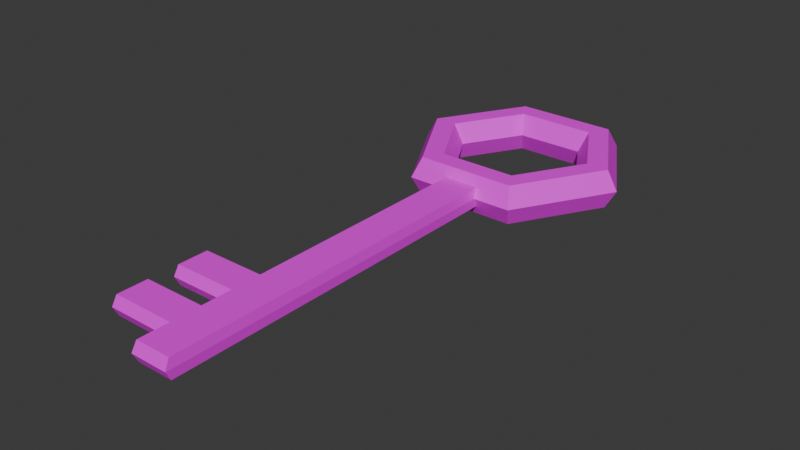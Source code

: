 # Source: Obj_Key_Normal_A.blend  (saved by Blender 4.5.90; exported with 4.5.12 LTS)
import bpy
from mathutils import Matrix  # noqa: F401  (used for matrix-valued properties, if any)

bpy.ops.wm.read_factory_settings(use_empty=True)
scene = bpy.context.scene
scene.name = 'Scene'

# ---- collections
col_collection = bpy.data.collections.new('Collection'); scene.collection.children.link(col_collection)

# ---- images (referenced by path relative to the original .blend; pixels are not part of the script)
import os
ASSET_DIR = os.environ.get("B2B_ASSET_DIR", "")  # directory of the original .blend (textures are referenced by path, not embedded)
HERE = os.path.dirname(os.path.abspath(__file__))  # packed textures are extracted next to this script under _unpacked/

def load_image(name, relpath, width, height, colorspace="sRGB"):
    """Load a texture the original file referenced (path relative to the .blend, or extracted next to this script)."""
    p = next((c for c in (os.path.join(HERE, relpath), os.path.join(ASSET_DIR, relpath)) if relpath and os.path.exists(c)), "")
    if p:
        img = bpy.data.images.load(p, check_existing=True)
        img.name = name
    else:  # same state as the original file: an image datablock whose file is absent (Cycles renders it pink)
        img = bpy.data.images.new(name, width, height)
        img.source = "FILE"
        img.filepath = "//" + (relpath or name)
    img.colorspace_settings.name = colorspace
    return img
img_color_palette_png = load_image('Color_palette.png', 'Color_palette.png', 1024, 1024, 'sRGB')

# ---- materials (node trees are filled in below, after node groups)
mat_material_001 = bpy.data.materials.new('Material.001')

# ---- material node trees
mat_material_001.use_nodes = True; mat_material_001.node_tree.nodes.clear()
_N = mat_material_001.node_tree.nodes; _L = mat_material_001.node_tree.links
n0 = _N.new('ShaderNodeBsdfPrincipled'); n0.name = 'Principled BSDF'; n0.location = (-200, 100)
n1 = _N.new('ShaderNodeOutputMaterial'); n1.name = 'Material Output'; n1.location = (200, 100)
n2 = _N.new('ShaderNodeTexImage'); n2.name = 'Image Texture'; n2.location = (-390, 60)
n2.image = img_color_palette_png
_L.new(n0.outputs[0], n1.inputs[0])
_L.new(n2.outputs[0], n0.inputs[0])
n1.is_active_output = True

# ---- world
world_world = bpy.data.worlds.new('World'); scene.world = world_world
world_world.use_nodes = True; world_world.node_tree.nodes.clear()
_N = world_world.node_tree.nodes; _L = world_world.node_tree.links
n0 = _N.new('ShaderNodeOutputWorld'); n0.name = 'World Output'; n0.location = (200, 100)
n1 = _N.new('ShaderNodeBackground'); n1.name = 'Background'; n1.location = (-200, 100)
n1.inputs[0].default_value = (0.05088, 0.05088, 0.05088, 1.0)
_L.new(n1.outputs[0], n0.inputs[0])
n0.is_active_output = True
world_world.color = (0.05088, 0.05088, 0.05088)
world_world.sun_shadow_jitter_overblur = 0.0

# ---- meshes
me_torus = bpy.data.meshes.new('Torus')
me_torus.from_pydata([(1.25, 0.0, 0.0), (1.125, 0.0, 0.2165), (0.875, 0.0, 0.2165), (0.75, 0.0, 3.062e-17), (0.875, 0.0, -0.2165), (1.125, 0.0, -0.2165), (0.625, 1.083, 0.0), (0.5625, 0.9743, 0.2165), (0.4375, 0.7578, 0.2165), (0.375, 0.6495, 3.062e-17), (0.4375, 0.7578, -0.2165), (0.5625, 0.9743, -0.2165), (-0.625, 1.083, 0.0), (-0.5625, 0.9743, 0.2165), (-0.4375, 0.7578, 0.2165), (-0.375, 0.6495, 3.062e-17), (-0.4375, 0.7578, -0.2165), (-0.5625, 0.9743, -0.2165), (-1.25, 1.093e-07, 0.0), (-1.125, 9.835e-08, 0.2165), (-0.875, 7.649e-08, 0.2165), (-0.75, 6.557e-08, 3.062e-17), (-0.875, 7.649e-08, -0.2165), (-1.125, 9.835e-08, -0.2165), (-0.625, -1.083, 0.0), (-0.5625, -0.9743, 0.2165), (-0.4375, -0.7578, 0.2165), (-0.375, -0.6495, 3.062e-17), (-0.4375, -0.7578, -0.2165), (-0.5625, -0.9743, -0.2165), (0.625, -1.083, 0.0), (0.5625, -0.9743, 0.2165), (0.4375, -0.7578, 0.2165), (0.375, -0.6495, 3.062e-17), (0.4375, -0.7578, -0.2165), (0.5625, -0.9743, -0.2165), (1.188, 0.0, -0.1083), (0.5937, 1.028, -0.1083), (-0.5937, 1.028, -0.1083), (-1.188, 1.038e-07, -0.1083), (-0.5937, -1.028, -0.1083), (0.5937, -1.028, -0.1083), (1.188, 0.0, 0.1083), (0.5937, 1.028, 0.1083), (-0.5937, 1.028, 0.1083), (-1.188, 1.038e-07, 0.1083), (-0.5937, -1.028, 0.1083), (0.5937, -1.028, 0.1083), (-0.2083, -1.083, 0.0), (0.2083, -1.083, 0.0), (-0.1875, -0.9743, 0.2165), (0.1875, -0.9743, 0.2165), (-0.1458, -0.7578, 0.2165), (0.1458, -0.7578, 0.2165), (-0.125, -0.6495, 3.062e-17), (0.125, -0.6495, 3.062e-17), (-0.1458, -0.7578, -0.2165), (0.1458, -0.7578, -0.2165), (-0.1875, -0.9743, -0.2165), (0.1875, -0.9743, -0.2165), (0.1979, -1.028, -0.1083), (-0.1979, -1.028, -0.1083), (0.1979, -1.028, 0.1083), (-0.1979, -1.028, 0.1083), (-0.2083, -5.127, 0.0), (0.2083, -5.127, 0.0), (0.1979, -5.072, -0.1083), (-0.1979, -5.072, -0.1083), (0.1979, -5.072, 0.1083), (-0.1979, -5.072, 0.1083), (-0.1979, -3.711, -0.1083), (-0.2083, -3.765, 0.0), (-0.1979, -3.711, 0.1083), (0.2083, -3.765, 0.0), (0.1979, -3.711, -0.1083), (0.1979, -3.711, 0.1083), (-0.1979, -4.051, -0.1083), (-0.1979, -4.392, -0.1083), (-0.1979, -4.732, -0.1083), (0.2083, -4.105, 0.0), (0.2083, -4.446, 0.0), (0.2083, -4.786, 0.0), (0.1979, -4.051, 0.1083), (0.1979, -4.392, 0.1083), (0.1979, -4.732, 0.1083), (-0.2083, -4.786, 0.0), (-0.2083, -4.446, 0.0), (-0.2083, -4.105, 0.0), (-0.1979, -4.732, 0.1083), (-0.1979, -4.392, 0.1083), (-0.1979, -4.051, 0.1083), (0.1979, -4.732, -0.1083), (0.1979, -4.392, -0.1083), (0.1979, -4.051, -0.1083), (-0.9072, -4.105, -1.308e-09), (-0.9072, -3.765, -1.308e-09), (-0.8968, -4.051, 0.1083), (-0.8968, -3.711, 0.1083), (-0.8968, -3.711, -0.1083), (-0.8968, -4.051, -0.1083), (-0.8968, -4.392, -0.1083), (-0.8968, -4.732, -0.1083), (-0.9072, -4.786, -1.308e-09), (-0.9072, -4.446, -1.308e-09), (-0.8968, -4.732, 0.1083), (-0.8968, -4.392, 0.1083), (-0.2083, -5.127, 0.0), (-0.1979, -5.072, -0.1083), (-0.1979, -5.072, 0.1083), (-0.1979, -4.051, -0.1083), (-0.1979, -4.392, -0.1083), (-0.1979, -4.732, -0.1083), (-0.2083, -4.786, 0.0), (-0.2083, -4.446, 0.0), (-0.2083, -4.105, 0.0), (-0.1979, -4.732, 0.1083), (-0.1979, -4.392, 0.1083), (-0.1979, -4.051, 0.1083)], [], [(42, 43, 7, 1), (1, 7, 8, 2), (2, 8, 9, 3), (3, 9, 10, 4), (4, 10, 11, 5), (36, 37, 6, 0), (43, 44, 13, 7), (7, 13, 14, 8), (8, 14, 15, 9), (9, 15, 16, 10), (10, 16, 17, 11), (37, 38, 12, 6), (44, 45, 19, 13), (13, 19, 20, 14), (14, 20, 21, 15), (15, 21, 22, 16), (16, 22, 23, 17), (38, 39, 18, 12), (45, 46, 25, 19), (19, 25, 26, 20), (20, 26, 27, 21), (21, 27, 28, 22), (22, 28, 29, 23), (39, 40, 24, 18), (62, 47, 31, 51), (51, 31, 32, 53), (53, 32, 33, 55), (55, 33, 34, 57), (57, 34, 35, 59), (60, 41, 30, 49), (47, 42, 1, 31), (31, 1, 2, 32), (32, 2, 3, 33), (33, 3, 4, 34), (34, 4, 5, 35), (41, 36, 0, 30), (35, 5, 36, 41), (59, 35, 41, 60), (23, 29, 40, 39), (17, 23, 39, 38), (11, 17, 38, 37), (5, 11, 37, 36), (30, 0, 42, 47), (49, 30, 47, 62), (18, 24, 46, 45), (12, 18, 45, 44), (6, 12, 44, 43), (0, 6, 43, 42), (24, 48, 63, 46), (29, 58, 61, 40), (58, 59, 60, 61), (40, 61, 48, 24), (28, 56, 58, 29), (56, 57, 59, 58), (27, 54, 56, 28), (54, 55, 57, 56), (26, 52, 54, 27), (52, 53, 55, 54), (25, 50, 52, 26), (50, 51, 53, 52), (46, 63, 50, 25), (63, 62, 51, 50), (64, 65, 68, 69), (67, 66, 65, 64), (91, 81, 65, 66), (81, 84, 68, 65), (84, 88, 69, 68), (78, 91, 66, 67), (61, 60, 74, 70), (62, 63, 72, 75), (49, 62, 75, 73), (60, 49, 73, 74), (48, 61, 70, 71), (63, 48, 71, 72), (70, 74, 93, 76), (76, 93, 92, 77), (77, 92, 91, 78), (75, 72, 90, 82), (82, 90, 89, 83), (83, 89, 88, 84), (73, 75, 82, 79), (79, 82, 83, 80), (80, 83, 84, 81), (74, 73, 79, 93), (93, 79, 80, 92), (92, 80, 81, 91), (86, 77, 100, 103), (90, 72, 97, 96), (70, 76, 99, 98), (89, 86, 103, 105), (95, 98, 99, 94), (103, 100, 101, 102), (97, 95, 94, 96), (105, 103, 102, 104), (85, 88, 104, 102), (71, 70, 98, 95), (78, 85, 102, 101), (77, 78, 101, 100), (87, 90, 96, 94), (72, 71, 95, 97), (88, 89, 105, 104), (76, 87, 94, 99), (115, 112, 106, 108), (112, 111, 107, 106), (114, 109, 110, 113), (117, 114, 113, 116)])
_uv = me_torus.uv_layers.new(name='UVMap')
_uv.uv.foreach_set('vector', [0.4244, 0.8342, 0.4284, 0.8407, 0.428, 0.8412, 0.4242, 0.835, 0.4242, 0.835, 0.428, 0.8412, 0.4262, 0.8412, 0.4231, 0.8364, 0.4231, 0.8364, 0.4262, 0.8412, 0.4252, 0.8402, 0.4226, 0.8361, 0.4226, 0.8361, 0.4252, 0.8402, 0.426, 0.8393, 0.4231, 0.8346, 0.4231, 0.8346, 0.426, 0.8393, 0.4278, 0.8394, 0.4241, 0.8332, 0.4244, 0.8333, 0.4283, 0.8398, 0.4289, 0.8403, 0.4247, 0.8334, 0.4284, 0.8407, 0.4237, 0.8466, 0.4235, 0.8468, 0.428, 0.8412, 0.428, 0.8412, 0.4235, 0.8468, 0.4227, 0.8456, 0.4262, 0.8412, 0.4262, 0.8412, 0.4227, 0.8456, 0.4222, 0.844, 0.4252, 0.8402, 0.4252, 0.8402, 0.4222, 0.844, 0.4226, 0.8437, 0.426, 0.8393, 0.426, 0.8393, 0.4226, 0.8437, 0.4234, 0.8449, 0.4278, 0.8394, 0.4283, 0.8398, 0.4236, 0.8457, 0.4239, 0.8465, 0.4289, 0.8403, 0.4237, 0.8466, 0.4152, 0.8465, 0.4154, 0.8467, 0.4235, 0.8468, 0.4235, 0.8468, 0.4154, 0.8467, 0.4163, 0.8454, 0.4227, 0.8456, 0.4227, 0.8456, 0.4163, 0.8454, 0.4168, 0.8439, 0.4222, 0.844, 0.4222, 0.844, 0.4168, 0.8439, 0.4164, 0.8436, 0.4226, 0.8437, 0.4226, 0.8437, 0.4164, 0.8436, 0.4155, 0.8448, 0.4234, 0.8449, 0.4236, 0.8457, 0.4153, 0.8455, 0.415, 0.8463, 0.4239, 0.8465, 0.4152, 0.8465, 0.4108, 0.8404, 0.4112, 0.8409, 0.4154, 0.8467, 0.4154, 0.8467, 0.4112, 0.8409, 0.4131, 0.8409, 0.4163, 0.8454, 0.4163, 0.8454, 0.4131, 0.8409, 0.4141, 0.84, 0.4168, 0.8439, 0.4168, 0.8439, 0.4141, 0.84, 0.4132, 0.8391, 0.4164, 0.8436, 0.4164, 0.8436, 0.4132, 0.8391, 0.4114, 0.839, 0.4155, 0.8448, 0.4153, 0.8455, 0.4109, 0.8395, 0.4104, 0.8399, 0.415, 0.8463, 0.4137, 0.8362, 0.4152, 0.834, 0.4155, 0.8348, 0.414, 0.8369, 0.414, 0.8369, 0.4155, 0.8348, 0.4164, 0.8362, 0.4153, 0.8378, 0.4153, 0.8378, 0.4164, 0.8362, 0.4169, 0.836, 0.416, 0.8374, 0.416, 0.8374, 0.4169, 0.836, 0.4165, 0.8344, 0.4154, 0.836, 0.4154, 0.836, 0.4165, 0.8344, 0.4156, 0.833, 0.4141, 0.8351, 0.4138, 0.8353, 0.4153, 0.8331, 0.415, 0.8332, 0.4134, 0.8355, 0.4152, 0.834, 0.4244, 0.8342, 0.4242, 0.835, 0.4155, 0.8348, 0.4155, 0.8348, 0.4242, 0.835, 0.4231, 0.8364, 0.4164, 0.8362, 0.4164, 0.8362, 0.4231, 0.8364, 0.4226, 0.8361, 0.4169, 0.836, 0.4169, 0.836, 0.4226, 0.8361, 0.4231, 0.8346, 0.4165, 0.8344, 0.4165, 0.8344, 0.4231, 0.8346, 0.4241, 0.8332, 0.4156, 0.833, 0.4153, 0.8331, 0.4244, 0.8333, 0.4247, 0.8334, 0.415, 0.8332, 0.4156, 0.833, 0.4241, 0.8332, 0.4244, 0.8333, 0.4153, 0.8331, 0.4141, 0.8351, 0.4156, 0.833, 0.4153, 0.8331, 0.4138, 0.8353, 0.4155, 0.8448, 0.4114, 0.839, 0.4109, 0.8395, 0.4153, 0.8455, 0.4234, 0.8449, 0.4155, 0.8448, 0.4153, 0.8455, 0.4236, 0.8457, 0.4278, 0.8394, 0.4234, 0.8449, 0.4236, 0.8457, 0.4283, 0.8398, 0.4241, 0.8332, 0.4278, 0.8394, 0.4283, 0.8398, 0.4244, 0.8333, 0.415, 0.8332, 0.4247, 0.8334, 0.4244, 0.8342, 0.4152, 0.834, 0.4134, 0.8355, 0.415, 0.8332, 0.4152, 0.834, 0.4137, 0.8362, 0.415, 0.8463, 0.4104, 0.8399, 0.4108, 0.8404, 0.4152, 0.8465, 0.4239, 0.8465, 0.415, 0.8463, 0.4152, 0.8465, 0.4237, 0.8466, 0.4289, 0.8403, 0.4239, 0.8465, 0.4237, 0.8466, 0.4284, 0.8407, 0.4247, 0.8334, 0.4289, 0.8403, 0.4284, 0.8407, 0.4244, 0.8342, 0.4104, 0.8399, 0.4119, 0.8377, 0.4122, 0.8383, 0.4108, 0.8404, 0.4114, 0.839, 0.4128, 0.8371, 0.4123, 0.8374, 0.4109, 0.8395, 0.4128, 0.8371, 0.4141, 0.8351, 0.4138, 0.8353, 0.4123, 0.8374, 0.4109, 0.8395, 0.4123, 0.8374, 0.4119, 0.8377, 0.4104, 0.8399, 0.4132, 0.8391, 0.4143, 0.8376, 0.4128, 0.8371, 0.4114, 0.839, 0.4143, 0.8376, 0.4154, 0.836, 0.4141, 0.8351, 0.4128, 0.8371, 0.4141, 0.84, 0.415, 0.8387, 0.4143, 0.8376, 0.4132, 0.8391, 0.415, 0.8387, 0.416, 0.8374, 0.4154, 0.836, 0.4143, 0.8376, 0.4131, 0.8409, 0.4142, 0.8394, 0.415, 0.8387, 0.4141, 0.84, 0.4142, 0.8394, 0.4153, 0.8378, 0.416, 0.8374, 0.415, 0.8387, 0.4112, 0.8409, 0.4126, 0.8389, 0.4142, 0.8394, 0.4131, 0.8409, 0.4126, 0.8389, 0.414, 0.8369, 0.4153, 0.8378, 0.4142, 0.8394, 0.4108, 0.8404, 0.4122, 0.8383, 0.4126, 0.8389, 0.4112, 0.8409, 0.4122, 0.8383, 0.4137, 0.8362, 0.414, 0.8369, 0.4126, 0.8389, 0.383, 0.8234, 0.3843, 0.8208, 0.3844, 0.8214, 0.3832, 0.824, 0.3837, 0.8232, 0.3849, 0.8207, 0.3843, 0.8208, 0.383, 0.8234, 0.3875, 0.822, 0.3869, 0.8221, 0.3843, 0.8208, 0.3849, 0.8207, 0.3869, 0.8221, 0.3871, 0.8228, 0.3844, 0.8214, 0.3843, 0.8208, 0.3871, 0.8228, 0.3859, 0.8253, 0.3832, 0.824, 0.3844, 0.8214, 0.3863, 0.8245, 0.3875, 0.822, 0.3849, 0.8207, 0.3837, 0.8232, 0.4123, 0.8374, 0.4138, 0.8353, 0.3952, 0.8259, 0.3939, 0.8282, 0.4137, 0.8362, 0.4122, 0.8383, 0.3936, 0.8291, 0.3949, 0.8267, 0.4134, 0.8355, 0.4137, 0.8362, 0.3949, 0.8267, 0.3947, 0.826, 0.4138, 0.8353, 0.4134, 0.8355, 0.3947, 0.826, 0.3952, 0.8259, 0.4119, 0.8377, 0.4123, 0.8374, 0.3939, 0.8282, 0.3933, 0.8285, 0.4122, 0.8383, 0.4119, 0.8377, 0.3933, 0.8285, 0.3936, 0.8291, 0.3939, 0.8282, 0.3952, 0.8259, 0.3927, 0.8246, 0.3914, 0.827, 0.3914, 0.827, 0.3927, 0.8246, 0.3901, 0.8233, 0.3889, 0.8257, 0.3889, 0.8257, 0.3901, 0.8233, 0.3875, 0.822, 0.3863, 0.8245, 0.3949, 0.8267, 0.3936, 0.8291, 0.391, 0.8278, 0.3923, 0.8254, 0.3923, 0.8254, 0.391, 0.8278, 0.3885, 0.8266, 0.3897, 0.8241, 0.3897, 0.8241, 0.3885, 0.8266, 0.3859, 0.8253, 0.3871, 0.8228, 0.3947, 0.826, 0.3949, 0.8267, 0.3923, 0.8254, 0.3921, 0.8247, 0.3921, 0.8247, 0.3923, 0.8254, 0.3897, 0.8241, 0.3895, 0.8234, 0.3895, 0.8234, 0.3897, 0.8241, 0.3871, 0.8228, 0.3869, 0.8221, 0.3952, 0.8259, 0.3947, 0.826, 0.3921, 0.8247, 0.3927, 0.8246, 0.3927, 0.8246, 0.3921, 0.8247, 0.3895, 0.8234, 0.3901, 0.8233, 0.3901, 0.8233, 0.3895, 0.8234, 0.3869, 0.8221, 0.3875, 0.822, 0.3882, 0.826, 0.3889, 0.8257, 0.3868, 0.8299, 0.3861, 0.8302, 0.391, 0.8278, 0.3936, 0.8291, 0.3914, 0.8331, 0.3889, 0.832, 0.3939, 0.8282, 0.3914, 0.827, 0.3893, 0.8311, 0.3917, 0.8323, 0.3885, 0.8266, 0.3882, 0.826, 0.3861, 0.8302, 0.3864, 0.8308, 0.3911, 0.8326, 0.3917, 0.8323, 0.3893, 0.8311, 0.3886, 0.8314, 0.3861, 0.8302, 0.3868, 0.8299, 0.3843, 0.8287, 0.3836, 0.829, 0.3914, 0.8331, 0.3911, 0.8326, 0.3886, 0.8314, 0.3889, 0.832, 0.3864, 0.8308, 0.3861, 0.8302, 0.3836, 0.829, 0.3838, 0.8295, 0.3856, 0.8247, 0.3859, 0.8253, 0.3838, 0.8295, 0.3836, 0.829, 0.3933, 0.8285, 0.3939, 0.8282, 0.3917, 0.8323, 0.3911, 0.8326, 0.3863, 0.8245, 0.3856, 0.8247, 0.3836, 0.829, 0.3843, 0.8287, 0.3889, 0.8257, 0.3863, 0.8245, 0.3843, 0.8287, 0.3868, 0.8299, 0.3908, 0.8273, 0.391, 0.8278, 0.3889, 0.832, 0.3886, 0.8314, 0.3936, 0.8291, 0.3933, 0.8285, 0.3911, 0.8326, 0.3914, 0.8331, 0.3859, 0.8253, 0.3885, 0.8266, 0.3864, 0.8308, 0.3838, 0.8295, 0.3914, 0.827, 0.3908, 0.8273, 0.3886, 0.8314, 0.3893, 0.8311, 0.3859, 0.8253, 0.3856, 0.8247, 0.383, 0.8234, 0.3832, 0.824, 0.3856, 0.8247, 0.3863, 0.8245, 0.3837, 0.8232, 0.383, 0.8234, 0.3908, 0.8273, 0.3914, 0.827, 0.3889, 0.8257, 0.3882, 0.826, 0.391, 0.8278, 0.3908, 0.8273, 0.3882, 0.826, 0.3885, 0.8266])
me_torus.materials.append(mat_material_001)
me_torus.materials.append(None)
me_torus.update()

# ---- objects
ob_torus = bpy.data.objects.new('Torus', me_torus)

# ---- transforms, parenting, visibility, modifiers, constraints
ob_torus.location = (0.0, 0.0, 0.0)

# ---- collection membership
col_collection.objects.link(ob_torus)

# ---- scene / render settings (as saved in the file)
scene.frame_start = 1; scene.frame_end = 250; scene.frame_set(0)
scene.render.engine = 'BLENDER_EEVEE_NEXT'
bpy.context.view_layer.update()

# ---- added for rendering (the .blend has no active camera and no usable light): camera, sun
cam_auto = bpy.data.cameras.new('AutoCamera')
cam_auto.lens = 50.0
cam_auto.sensor_width = 36.0
cam_auto.clip_end = 1000.0
ob_auto_camera = bpy.data.objects.new('AutoCamera', cam_auto)
scene.collection.objects.link(ob_auto_camera)
ob_auto_camera.location = (6.20592, -9.46911, 4.96473)
ob_auto_camera.rotation_euler = (1.09748, -7.21219e-08, 0.694738)
scene.camera = ob_auto_camera
light_auto_sun = bpy.data.lights.new('AutoSun', 'SUN')
light_auto_sun.energy = 3.0
light_auto_sun.angle = 0.0523599
ob_auto_sun = bpy.data.objects.new('AutoSun', light_auto_sun)
scene.collection.objects.link(ob_auto_sun)
ob_auto_sun.rotation_euler = (0.872665, 0.174533, 0.523599)
bpy.context.view_layer.update()
